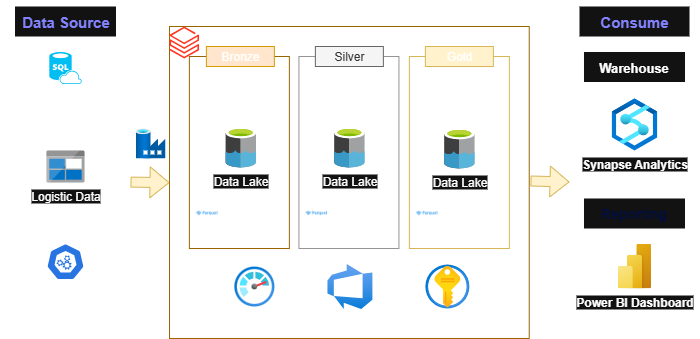

The diagram above was exported from draw.io. Its source (the exported page's mxGraphModel, read from the mxfile embedded in the PNG):
<mxGraphModel dx="1042" dy="626" grid="1" gridSize="10" guides="1" tooltips="1" connect="1" arrows="1" fold="1" page="1" pageScale="1" pageWidth="1169" pageHeight="827" math="0" shadow="0">
  <root>
    <mxCell id="0" />
    <mxCell id="1" parent="0" />
    <mxCell id="Lef7Jrr3i7ncxZIi2KZ3-13" value="" style="rounded=0;whiteSpace=wrap;html=1;fillColor=none;dashed=1;" parent="1" vertex="1">
      <mxGeometry x="804" y="268" width="130" height="312" as="geometry" />
    </mxCell>
    <mxCell id="Lef7Jrr3i7ncxZIi2KZ3-12" value="" style="rounded=0;whiteSpace=wrap;html=1;fillColor=none;strokeColor=light-dark(#000000,#996500);movable=1;resizable=1;rotatable=1;deletable=1;editable=1;locked=0;connectable=1;" parent="1" vertex="1">
      <mxGeometry x="404" y="268" width="359.74" height="312" as="geometry" />
    </mxCell>
    <mxCell id="HY2gfDiTgmqFhIb1CZ5p-10" value="" style="rounded=0;whiteSpace=wrap;html=1;fillColor=none;strokeColor=#d6b656;" parent="1" vertex="1">
      <mxGeometry x="643.87" y="298" width="100" height="192" as="geometry" />
    </mxCell>
    <mxCell id="Lef7Jrr3i7ncxZIi2KZ3-1" value="" style="rounded=0;whiteSpace=wrap;html=1;fillColor=none;dashed=1;movable=1;resizable=1;rotatable=1;deletable=1;editable=1;locked=0;connectable=1;" parent="1" vertex="1">
      <mxGeometry x="235" y="268" width="130" height="312" as="geometry" />
    </mxCell>
    <mxCell id="Lef7Jrr3i7ncxZIi2KZ3-17" value="" style="rounded=0;whiteSpace=wrap;html=1;fillColor=none;strokeColor=light-dark(#c78f00, #996500);" parent="1" vertex="1">
      <mxGeometry x="423.87" y="298" width="100" height="192" as="geometry" />
    </mxCell>
    <mxCell id="Lef7Jrr3i7ncxZIi2KZ3-3" value="Database" style="verticalLabelPosition=bottom;html=1;verticalAlign=top;align=center;strokeColor=none;fillColor=#00BEF2;shape=mxgraph.azure.sql_database_sql_azure;" parent="1" vertex="1">
      <mxGeometry x="283.81" y="293.5" width="32.38" height="32" as="geometry" />
    </mxCell>
    <mxCell id="Lef7Jrr3i7ncxZIi2KZ3-4" value="&lt;p&gt;&lt;font style=&quot;font-size: 15px; color: light-dark(rgb(3, 14, 58), rgb(130, 130, 255));&quot;&gt;&lt;b&gt;Data Source&lt;/b&gt;&lt;/font&gt;&lt;/p&gt;" style="rounded=0;whiteSpace=wrap;html=1;strokeColor=none;" parent="1" vertex="1">
      <mxGeometry x="249.5" y="248" width="101" height="30" as="geometry" />
    </mxCell>
    <mxCell id="Lef7Jrr3i7ncxZIi2KZ3-6" value="Logistic Data" style="image;sketch=0;aspect=fixed;html=1;points=[];align=center;fontSize=12;image=img/lib/mscae/BlobBlock.svg;" parent="1" vertex="1">
      <mxGeometry x="280.96" y="392" width="38.09" height="32" as="geometry" />
    </mxCell>
    <mxCell id="Lef7Jrr3i7ncxZIi2KZ3-10" value="Clickstream Logs" style="aspect=fixed;sketch=0;html=1;dashed=0;whitespace=wrap;verticalLabelPosition=bottom;verticalAlign=top;fillColor=#2875E2;strokeColor=#ffffff;points=[[0.005,0.63,0],[0.1,0.2,0],[0.9,0.2,0],[0.5,0,0],[0.995,0.63,0],[0.72,0.99,0],[0.5,1,0],[0.28,0.99,0]];shape=mxgraph.kubernetes.icon2;prIcon=api" parent="1" vertex="1">
      <mxGeometry x="280.96" y="485" width="38.09" height="36.57" as="geometry" />
    </mxCell>
    <mxCell id="Lef7Jrr3i7ncxZIi2KZ3-15" value="&lt;p&gt;&lt;font style=&quot;font-size: 15px; color: light-dark(rgb(3, 14, 58), rgb(130, 130, 255));&quot;&gt;&lt;b&gt;Consume&lt;/b&gt;&lt;/font&gt;&lt;/p&gt;" style="rounded=0;whiteSpace=wrap;html=1;strokeColor=none;" parent="1" vertex="1">
      <mxGeometry x="814" y="248" width="110" height="30" as="geometry" />
    </mxCell>
    <mxCell id="Lef7Jrr3i7ncxZIi2KZ3-16" value="" style="image;aspect=fixed;html=1;points=[];align=center;fontSize=12;image=img/lib/azure2/databases/Data_Factory.svg;" parent="1" vertex="1">
      <mxGeometry x="370" y="370" width="30" height="30" as="geometry" />
    </mxCell>
    <mxCell id="Lef7Jrr3i7ncxZIi2KZ3-18" value="Bronze" style="rounded=0;whiteSpace=wrap;html=1;strokeColor=#d79b00;fillColor=#ffe6cc;" parent="1" vertex="1">
      <mxGeometry x="440.87" y="288" width="68" height="20" as="geometry" />
    </mxCell>
    <mxCell id="Lef7Jrr3i7ncxZIi2KZ3-19" value="&lt;b&gt;Power BI Dashboard&lt;/b&gt;" style="image;aspect=fixed;html=1;points=[];align=center;fontSize=12;image=img/lib/azure2/power_platform/PowerBI.svg;" parent="1" vertex="1">
      <mxGeometry x="852.12" y="485" width="33.75" height="45" as="geometry" />
    </mxCell>
    <mxCell id="HY2gfDiTgmqFhIb1CZ5p-9" value="" style="rounded=0;whiteSpace=wrap;html=1;fillColor=none;strokeColor=light-dark(#b0b0b0, #959595);fontColor=#333333;" parent="1" vertex="1">
      <mxGeometry x="533.43" y="298" width="100" height="192" as="geometry" />
    </mxCell>
    <mxCell id="HY2gfDiTgmqFhIb1CZ5p-13" value="Silver" style="rounded=0;whiteSpace=wrap;html=1;strokeColor=#666666;fillColor=#f5f5f5;fontColor=#333333;" parent="1" vertex="1">
      <mxGeometry x="549.87" y="288" width="68" height="20" as="geometry" />
    </mxCell>
    <mxCell id="HY2gfDiTgmqFhIb1CZ5p-17" value="" style="endArrow=none;html=1;rounded=0;" parent="1" target="Lef7Jrr3i7ncxZIi2KZ3-17" edge="1">
      <mxGeometry width="50" height="50" relative="1" as="geometry">
        <mxPoint x="423.87" y="428" as="sourcePoint" />
        <mxPoint x="473.87" y="378" as="targetPoint" />
        <Array as="points" />
      </mxGeometry>
    </mxCell>
    <mxCell id="HY2gfDiTgmqFhIb1CZ5p-12" value="Gold" style="rounded=0;whiteSpace=wrap;html=1;strokeColor=#d6b656;fillColor=#fff2cc;" parent="1" vertex="1">
      <mxGeometry x="659.87" y="288" width="68" height="20" as="geometry" />
    </mxCell>
    <mxCell id="HY2gfDiTgmqFhIb1CZ5p-22" value="" style="image;aspect=fixed;html=1;points=[];align=center;fontSize=12;image=img/lib/azure2/analytics/Azure_Databricks.svg;" parent="1" vertex="1">
      <mxGeometry x="404" y="268" width="29.55" height="32" as="geometry" />
    </mxCell>
    <mxCell id="UhEUMl2g_lV0CoDgxXrE-3" value="" style="shape=flexArrow;endArrow=classic;html=1;rounded=0;fillColor=#fff2cc;strokeColor=#d6b656;" parent="1" edge="1">
      <mxGeometry width="50" height="50" relative="1" as="geometry">
        <mxPoint x="365" y="423.6" as="sourcePoint" />
        <mxPoint x="404" y="424.1345638963769" as="targetPoint" />
      </mxGeometry>
    </mxCell>
    <mxCell id="UhEUMl2g_lV0CoDgxXrE-4" value="Data Lake" style="image;sketch=0;aspect=fixed;html=1;points=[];align=center;fontSize=12;image=img/lib/mscae/Data_Lake.svg;" parent="1" vertex="1">
      <mxGeometry x="568.6700000000001" y="369" width="30.4" height="40" as="geometry" />
    </mxCell>
    <mxCell id="UhEUMl2g_lV0CoDgxXrE-5" value="Data Lake" style="image;sketch=0;aspect=fixed;html=1;points=[];align=center;fontSize=12;image=img/lib/mscae/Data_Lake.svg;" parent="1" vertex="1">
      <mxGeometry x="678.67" y="370" width="30.4" height="40" as="geometry" />
    </mxCell>
    <mxCell id="UhEUMl2g_lV0CoDgxXrE-8" value="Data Lake" style="image;sketch=0;aspect=fixed;html=1;points=[];align=center;fontSize=12;image=img/lib/mscae/Data_Lake.svg;" parent="1" vertex="1">
      <mxGeometry x="460.11" y="369" width="30.4" height="40" as="geometry" />
    </mxCell>
    <mxCell id="UhEUMl2g_lV0CoDgxXrE-13" value="" style="shape=flexArrow;endArrow=classic;html=1;rounded=0;fillColor=#fff2cc;strokeColor=#d6b656;" parent="1" edge="1">
      <mxGeometry width="50" height="50" relative="1" as="geometry">
        <mxPoint x="765" y="422.5" as="sourcePoint" />
        <mxPoint x="804" y="423.5" as="targetPoint" />
      </mxGeometry>
    </mxCell>
    <mxCell id="UhEUMl2g_lV0CoDgxXrE-14" value="Raw Ingest" style="text;html=1;align=center;verticalAlign=middle;whiteSpace=wrap;rounded=0;" parent="1" vertex="1">
      <mxGeometry x="440.87" y="308" width="68.87" height="30" as="geometry" />
    </mxCell>
    <mxCell id="UhEUMl2g_lV0CoDgxXrE-15" value="Transformed" style="text;html=1;align=center;verticalAlign=middle;whiteSpace=wrap;rounded=0;" parent="1" vertex="1">
      <mxGeometry x="549" y="308" width="68.87" height="30" as="geometry" />
    </mxCell>
    <mxCell id="UhEUMl2g_lV0CoDgxXrE-16" value="Business-Ready" style="text;html=1;align=center;verticalAlign=middle;whiteSpace=wrap;rounded=0;" parent="1" vertex="1">
      <mxGeometry x="650.82" y="310" width="90" height="30" as="geometry" />
    </mxCell>
    <mxCell id="UhEUMl2g_lV0CoDgxXrE-18" value="&lt;p&gt;&lt;font style=&quot;font-size: 14px;&quot; color=&quot;#030e3a&quot;&gt;&lt;b style=&quot;&quot;&gt;Reporting&lt;/b&gt;&lt;/font&gt;&lt;/p&gt;" style="rounded=0;whiteSpace=wrap;html=1;strokeColor=none;" parent="1" vertex="1">
      <mxGeometry x="818.49" y="440" width="101.01" height="30" as="geometry" />
    </mxCell>
    <mxCell id="UhEUMl2g_lV0CoDgxXrE-19" value="&lt;b&gt;Synapse Analytics&lt;/b&gt;" style="image;aspect=fixed;html=1;points=[];align=center;fontSize=12;image=img/lib/azure2/analytics/Azure_Synapse_Analytics.svg;" parent="1" vertex="1">
      <mxGeometry x="846.39" y="340" width="45.22" height="52" as="geometry" />
    </mxCell>
    <mxCell id="UhEUMl2g_lV0CoDgxXrE-20" value="&lt;b&gt;&lt;font style=&quot;font-size: 13px;&quot;&gt;Warehouse&lt;/font&gt;&lt;/b&gt;" style="rounded=0;whiteSpace=wrap;html=1;strokeColor=none;" parent="1" vertex="1">
      <mxGeometry x="818.49" y="293.5" width="101.01" height="30" as="geometry" />
    </mxCell>
    <mxCell id="UhEUMl2g_lV0CoDgxXrE-23" value="" style="shape=image;imageAspect=0;aspect=fixed;verticalLabelPosition=bottom;verticalAlign=top;image=https://upload.wikimedia.org/wikipedia/commons/4/47/Apache_Parquet_logo.svg;" parent="1" vertex="1">
      <mxGeometry x="430.38" y="452.27" width="86.98" height="17.73" as="geometry" />
    </mxCell>
    <mxCell id="UhEUMl2g_lV0CoDgxXrE-24" value="" style="shape=image;imageAspect=0;aspect=fixed;verticalLabelPosition=bottom;verticalAlign=top;image=https://upload.wikimedia.org/wikipedia/commons/4/47/Apache_Parquet_logo.svg;" parent="1" vertex="1">
      <mxGeometry x="539.94" y="452.27000000000004" width="86.98" height="17.73" as="geometry" />
    </mxCell>
    <mxCell id="UhEUMl2g_lV0CoDgxXrE-26" value="" style="shape=image;imageAspect=0;aspect=fixed;verticalLabelPosition=bottom;verticalAlign=top;image=https://upload.wikimedia.org/wikipedia/commons/4/47/Apache_Parquet_logo.svg;" parent="1" vertex="1">
      <mxGeometry x="650.38" y="452.27" width="86.98" height="17.73" as="geometry" />
    </mxCell>
    <mxCell id="UhEUMl2g_lV0CoDgxXrE-29" value="" style="rounded=0;whiteSpace=wrap;html=1;fillColor=none;dashed=1;" parent="1" vertex="1">
      <mxGeometry x="423.87" y="500" width="321.13" height="60" as="geometry" />
    </mxCell>
    <mxCell id="UhEUMl2g_lV0CoDgxXrE-30" value="" style="image;aspect=fixed;html=1;points=[];align=center;fontSize=12;image=img/lib/azure2/management_governance/Monitor.svg;" parent="1" vertex="1">
      <mxGeometry x="468.87" y="508" width="40" height="40" as="geometry" />
    </mxCell>
    <mxCell id="UhEUMl2g_lV0CoDgxXrE-31" value="" style="image;aspect=fixed;html=1;points=[];align=center;fontSize=12;image=img/lib/azure2/devops/Azure_DevOps.svg;" parent="1" vertex="1">
      <mxGeometry x="561.93" y="505.5" width="45" height="45" as="geometry" />
    </mxCell>
    <mxCell id="UhEUMl2g_lV0CoDgxXrE-32" value="" style="image;aspect=fixed;html=1;points=[];align=center;fontSize=12;image=img/lib/azure2/security/Key_Vaults.svg;" parent="1" vertex="1">
      <mxGeometry x="659.8699999999999" y="506" width="44" height="44" as="geometry" />
    </mxCell>
  </root>
</mxGraphModel>